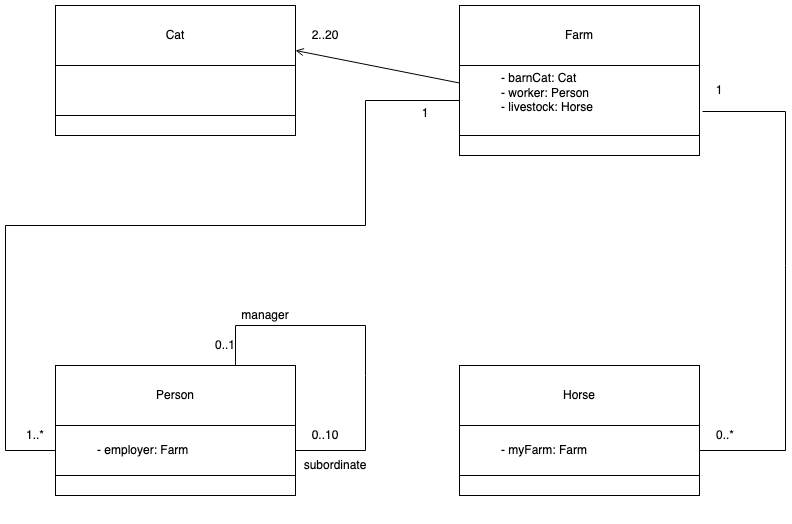

The diagram above was exported from draw.io. Its source (the exported page's mxGraphModel, read from the mxfile embedded in the PNG):
<mxGraphModel dx="2082" dy="889" grid="1" gridSize="10" guides="1" tooltips="1" connect="1" arrows="1" fold="1" page="1" pageScale="1" pageWidth="827" pageHeight="1169" math="0" shadow="0">
  <root>
    <mxCell id="WIyWlLk6GJQsqaUBKTNV-0" />
    <mxCell id="WIyWlLk6GJQsqaUBKTNV-1" parent="WIyWlLk6GJQsqaUBKTNV-0" />
    <mxCell id="fQqCAR1FgVW8-Xb8hyBw-2" value="" style="endArrow=none;html=1;exitX=0.75;exitY=0;exitDx=0;exitDy=0;rounded=0;entryX=0.5;entryY=0;entryDx=0;entryDy=0;" parent="WIyWlLk6GJQsqaUBKTNV-1" source="0KusEUOeGlcc2vGzulJ8-4" edge="1">
      <mxGeometry width="50" height="50" relative="1" as="geometry">
        <mxPoint x="260" y="635" as="sourcePoint" />
        <mxPoint x="320" y="550" as="targetPoint" />
        <Array as="points">
          <mxPoint x="190" y="500" />
          <mxPoint x="320" y="500" />
        </Array>
      </mxGeometry>
    </mxCell>
    <mxCell id="0KusEUOeGlcc2vGzulJ8-4" value="Person" style="rounded=0;whiteSpace=wrap;html=1;" parent="WIyWlLk6GJQsqaUBKTNV-1" vertex="1">
      <mxGeometry x="10" y="540" width="240" height="60" as="geometry" />
    </mxCell>
    <mxCell id="0KusEUOeGlcc2vGzulJ8-8" value="&lt;blockquote&gt;&lt;div&gt;&lt;br&gt;&lt;/div&gt;&lt;div&gt;&lt;br&gt;&lt;/div&gt;&lt;div&gt;&lt;br&gt;&lt;/div&gt;&lt;/blockquote&gt;" style="rounded=0;whiteSpace=wrap;html=1;align=left;" parent="WIyWlLk6GJQsqaUBKTNV-1" vertex="1">
      <mxGeometry x="10" y="650" width="240" height="20" as="geometry" />
    </mxCell>
    <mxCell id="G2OqD6FKgT-Q-1lUcNg8-1" value="&lt;blockquote&gt;- employer: Farm&lt;br&gt;&lt;/blockquote&gt;" style="rounded=0;whiteSpace=wrap;html=1;align=left;" parent="WIyWlLk6GJQsqaUBKTNV-1" vertex="1">
      <mxGeometry x="10" y="600" width="240" height="50" as="geometry" />
    </mxCell>
    <mxCell id="fQqCAR1FgVW8-Xb8hyBw-1" value="" style="endArrow=none;html=1;exitX=1;exitY=0.5;exitDx=0;exitDy=0;rounded=0;" parent="WIyWlLk6GJQsqaUBKTNV-1" source="G2OqD6FKgT-Q-1lUcNg8-1" edge="1">
      <mxGeometry width="50" height="50" relative="1" as="geometry">
        <mxPoint x="390" y="550" as="sourcePoint" />
        <mxPoint x="320" y="550" as="targetPoint" />
        <Array as="points">
          <mxPoint x="320" y="625" />
        </Array>
      </mxGeometry>
    </mxCell>
    <mxCell id="WKEfq5Wb9le3RWFSoQ0A-0" value="manager" style="text;html=1;strokeColor=none;fillColor=none;align=center;verticalAlign=middle;whiteSpace=wrap;rounded=0;" parent="WIyWlLk6GJQsqaUBKTNV-1" vertex="1">
      <mxGeometry x="200" y="480" width="40" height="20" as="geometry" />
    </mxCell>
    <mxCell id="WKEfq5Wb9le3RWFSoQ0A-2" value="subordinate" style="text;html=1;strokeColor=none;fillColor=none;align=center;verticalAlign=middle;whiteSpace=wrap;rounded=0;" parent="WIyWlLk6GJQsqaUBKTNV-1" vertex="1">
      <mxGeometry x="270" y="630" width="40" height="20" as="geometry" />
    </mxCell>
    <mxCell id="WKEfq5Wb9le3RWFSoQ0A-3" value="0..10" style="text;html=1;strokeColor=none;fillColor=none;align=center;verticalAlign=middle;whiteSpace=wrap;rounded=0;" parent="WIyWlLk6GJQsqaUBKTNV-1" vertex="1">
      <mxGeometry x="260" y="600" width="40" height="20" as="geometry" />
    </mxCell>
    <mxCell id="WKEfq5Wb9le3RWFSoQ0A-5" value="0..1" style="text;html=1;strokeColor=none;fillColor=none;align=center;verticalAlign=middle;whiteSpace=wrap;rounded=0;" parent="WIyWlLk6GJQsqaUBKTNV-1" vertex="1">
      <mxGeometry x="160" y="510" width="40" height="20" as="geometry" />
    </mxCell>
    <mxCell id="8LTtAXBmE8OT_WLNktDY-0" value="Cat" style="rounded=0;whiteSpace=wrap;html=1;" parent="WIyWlLk6GJQsqaUBKTNV-1" vertex="1">
      <mxGeometry x="10" y="180" width="240" height="60" as="geometry" />
    </mxCell>
    <mxCell id="8LTtAXBmE8OT_WLNktDY-1" value="&lt;blockquote&gt;&lt;br&gt;&lt;/blockquote&gt;" style="rounded=0;whiteSpace=wrap;html=1;align=left;" parent="WIyWlLk6GJQsqaUBKTNV-1" vertex="1">
      <mxGeometry x="10" y="240" width="240" height="50" as="geometry" />
    </mxCell>
    <mxCell id="8LTtAXBmE8OT_WLNktDY-2" value="&lt;blockquote&gt;&lt;div&gt;&lt;br&gt;&lt;/div&gt;&lt;div&gt;&lt;br&gt;&lt;/div&gt;&lt;div&gt;&lt;br&gt;&lt;/div&gt;&lt;/blockquote&gt;" style="rounded=0;whiteSpace=wrap;html=1;align=left;" parent="WIyWlLk6GJQsqaUBKTNV-1" vertex="1">
      <mxGeometry x="10" y="290" width="240" height="20" as="geometry" />
    </mxCell>
    <mxCell id="8LTtAXBmE8OT_WLNktDY-3" value="Farm" style="rounded=0;whiteSpace=wrap;html=1;" parent="WIyWlLk6GJQsqaUBKTNV-1" vertex="1">
      <mxGeometry x="414" y="180" width="240" height="60" as="geometry" />
    </mxCell>
    <mxCell id="8LTtAXBmE8OT_WLNktDY-4" value="&lt;blockquote&gt;- barnCat: Cat&lt;br&gt;- worker: Person&lt;br&gt;- livestock: Horse&lt;br&gt;&lt;br&gt;&lt;/blockquote&gt;" style="rounded=0;whiteSpace=wrap;html=1;align=left;" parent="WIyWlLk6GJQsqaUBKTNV-1" vertex="1">
      <mxGeometry x="414" y="240" width="240" height="70" as="geometry" />
    </mxCell>
    <mxCell id="8LTtAXBmE8OT_WLNktDY-5" value="&lt;blockquote&gt;&lt;div&gt;&lt;br&gt;&lt;/div&gt;&lt;div&gt;&lt;br&gt;&lt;/div&gt;&lt;div&gt;&lt;br&gt;&lt;/div&gt;&lt;/blockquote&gt;" style="rounded=0;whiteSpace=wrap;html=1;align=left;" parent="WIyWlLk6GJQsqaUBKTNV-1" vertex="1">
      <mxGeometry x="414" y="310" width="240" height="20" as="geometry" />
    </mxCell>
    <mxCell id="8LTtAXBmE8OT_WLNktDY-6" value="Horse" style="rounded=0;whiteSpace=wrap;html=1;" parent="WIyWlLk6GJQsqaUBKTNV-1" vertex="1">
      <mxGeometry x="414" y="540" width="240" height="60" as="geometry" />
    </mxCell>
    <mxCell id="8LTtAXBmE8OT_WLNktDY-7" value="&lt;blockquote&gt;- myFarm: Farm&lt;br&gt;&lt;/blockquote&gt;" style="rounded=0;whiteSpace=wrap;html=1;align=left;" parent="WIyWlLk6GJQsqaUBKTNV-1" vertex="1">
      <mxGeometry x="414" y="600" width="240" height="50" as="geometry" />
    </mxCell>
    <mxCell id="8LTtAXBmE8OT_WLNktDY-8" value="&lt;blockquote&gt;&lt;div&gt;&lt;br&gt;&lt;/div&gt;&lt;div&gt;&lt;br&gt;&lt;/div&gt;&lt;div&gt;&lt;br&gt;&lt;/div&gt;&lt;/blockquote&gt;" style="rounded=0;whiteSpace=wrap;html=1;align=left;" parent="WIyWlLk6GJQsqaUBKTNV-1" vertex="1">
      <mxGeometry x="414" y="650" width="240" height="20" as="geometry" />
    </mxCell>
    <mxCell id="8LTtAXBmE8OT_WLNktDY-10" value="" style="endArrow=open;html=1;exitX=0;exitY=0.25;exitDx=0;exitDy=0;entryX=1;entryY=0.75;entryDx=0;entryDy=0;endFill=0;" parent="WIyWlLk6GJQsqaUBKTNV-1" source="8LTtAXBmE8OT_WLNktDY-4" target="8LTtAXBmE8OT_WLNktDY-0" edge="1">
      <mxGeometry width="50" height="50" relative="1" as="geometry">
        <mxPoint x="390" y="550" as="sourcePoint" />
        <mxPoint x="440" y="500" as="targetPoint" />
      </mxGeometry>
    </mxCell>
    <mxCell id="8LTtAXBmE8OT_WLNktDY-11" value="" style="endArrow=none;html=1;rounded=0;exitX=1;exitY=0.5;exitDx=0;exitDy=0;" parent="WIyWlLk6GJQsqaUBKTNV-1" source="8LTtAXBmE8OT_WLNktDY-7" edge="1">
      <mxGeometry width="50" height="50" relative="1" as="geometry">
        <mxPoint x="390" y="550" as="sourcePoint" />
        <mxPoint x="657" y="286" as="targetPoint" />
        <Array as="points">
          <mxPoint x="740" y="625" />
          <mxPoint x="740" y="440" />
          <mxPoint x="740" y="286" />
        </Array>
      </mxGeometry>
    </mxCell>
    <mxCell id="8LTtAXBmE8OT_WLNktDY-12" value="" style="endArrow=none;html=1;entryX=0;entryY=0.5;entryDx=0;entryDy=0;exitX=0;exitY=0.5;exitDx=0;exitDy=0;rounded=0;" parent="WIyWlLk6GJQsqaUBKTNV-1" source="G2OqD6FKgT-Q-1lUcNg8-1" target="8LTtAXBmE8OT_WLNktDY-4" edge="1">
      <mxGeometry width="50" height="50" relative="1" as="geometry">
        <mxPoint x="390" y="550" as="sourcePoint" />
        <mxPoint x="440" y="500" as="targetPoint" />
        <Array as="points">
          <mxPoint x="-40" y="625" />
          <mxPoint x="-40" y="400" />
          <mxPoint x="320" y="400" />
          <mxPoint x="320" y="275" />
        </Array>
      </mxGeometry>
    </mxCell>
    <mxCell id="8LTtAXBmE8OT_WLNktDY-13" value="2..20" style="text;html=1;strokeColor=none;fillColor=none;align=center;verticalAlign=middle;whiteSpace=wrap;rounded=0;" parent="WIyWlLk6GJQsqaUBKTNV-1" vertex="1">
      <mxGeometry x="260" y="200" width="40" height="20" as="geometry" />
    </mxCell>
    <mxCell id="8LTtAXBmE8OT_WLNktDY-14" value="1" style="text;html=1;strokeColor=none;fillColor=none;align=center;verticalAlign=middle;whiteSpace=wrap;rounded=0;" parent="WIyWlLk6GJQsqaUBKTNV-1" vertex="1">
      <mxGeometry x="654" y="255" width="40" height="20" as="geometry" />
    </mxCell>
    <mxCell id="8LTtAXBmE8OT_WLNktDY-15" value="0..*" style="text;html=1;strokeColor=none;fillColor=none;align=center;verticalAlign=middle;whiteSpace=wrap;rounded=0;" parent="WIyWlLk6GJQsqaUBKTNV-1" vertex="1">
      <mxGeometry x="660" y="600" width="40" height="20" as="geometry" />
    </mxCell>
    <mxCell id="8LTtAXBmE8OT_WLNktDY-16" value="1..*" style="text;html=1;strokeColor=none;fillColor=none;align=center;verticalAlign=middle;whiteSpace=wrap;rounded=0;" parent="WIyWlLk6GJQsqaUBKTNV-1" vertex="1">
      <mxGeometry x="-30" y="600" width="40" height="20" as="geometry" />
    </mxCell>
    <mxCell id="8LTtAXBmE8OT_WLNktDY-17" value="1" style="text;html=1;strokeColor=none;fillColor=none;align=center;verticalAlign=middle;whiteSpace=wrap;rounded=0;" parent="WIyWlLk6GJQsqaUBKTNV-1" vertex="1">
      <mxGeometry x="360" y="278" width="40" height="20" as="geometry" />
    </mxCell>
  </root>
</mxGraphModel>